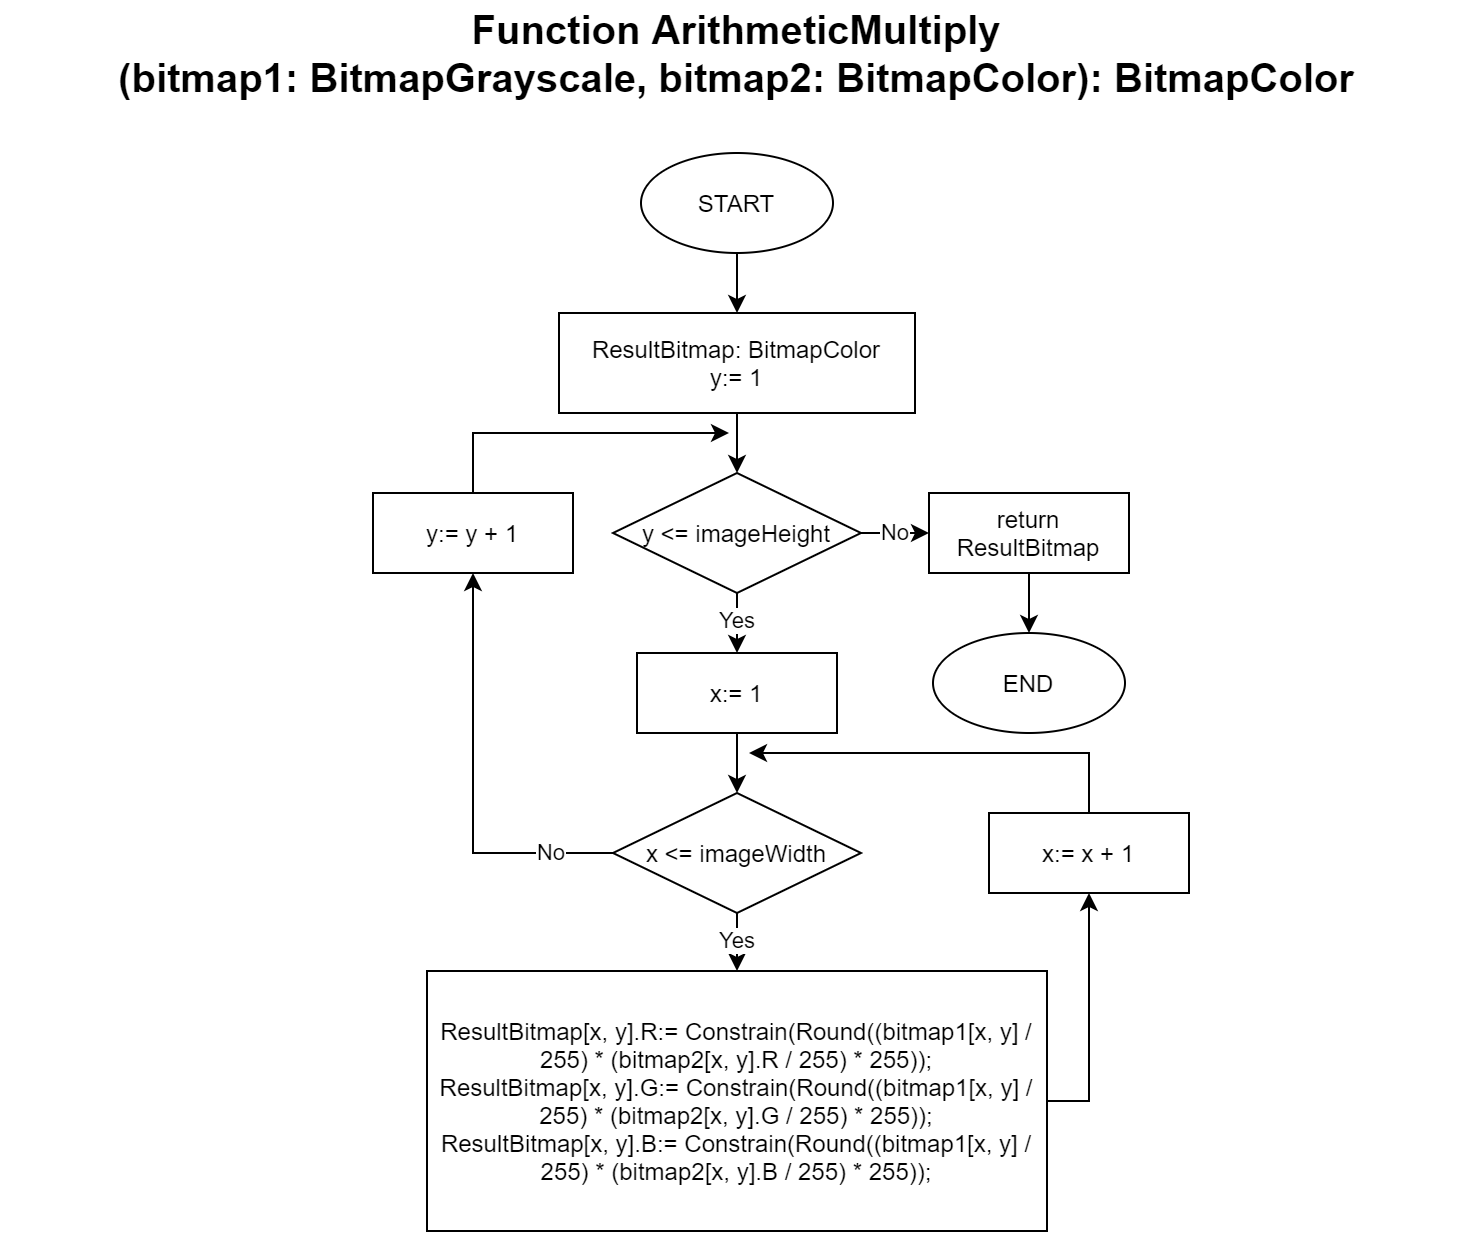

The diagram above was exported from draw.io. Its source (the exported page's mxGraphModel, read from the mxfile embedded in the PNG):
<mxGraphModel dx="1117" dy="710" grid="1" gridSize="10" guides="1" tooltips="1" connect="1" arrows="1" fold="1" page="1" pageScale="1" pageWidth="827" pageHeight="1169" math="0" shadow="0">
  <root>
    <mxCell id="0" />
    <mxCell id="1" parent="0" />
    <mxCell id="yol4WeXzBFF_2CHwolId-1" value="&lt;font style=&quot;font-size: 20px&quot;&gt;&lt;b&gt;Function ArithmeticMultiply&lt;br&gt;(bitmap1: BitmapGrayscale, bitmap2:&amp;nbsp;&lt;/b&gt;&lt;b&gt;BitmapColor&lt;/b&gt;&lt;b&gt;): BitmapColor&lt;/b&gt;&lt;/font&gt;" style="text;html=1;strokeColor=none;fillColor=none;align=center;verticalAlign=middle;whiteSpace=wrap;rounded=0;" vertex="1" parent="1">
      <mxGeometry x="49" y="50" width="730" height="20" as="geometry" />
    </mxCell>
    <mxCell id="yol4WeXzBFF_2CHwolId-2" value="" style="edgeStyle=orthogonalEdgeStyle;rounded=0;orthogonalLoop=1;jettySize=auto;html=1;" edge="1" parent="1" source="yol4WeXzBFF_2CHwolId-3" target="yol4WeXzBFF_2CHwolId-5">
      <mxGeometry relative="1" as="geometry" />
    </mxCell>
    <mxCell id="yol4WeXzBFF_2CHwolId-3" value="START" style="ellipse;whiteSpace=wrap;html=1;" vertex="1" parent="1">
      <mxGeometry x="366" y="110" width="96" height="50" as="geometry" />
    </mxCell>
    <mxCell id="yol4WeXzBFF_2CHwolId-4" value="" style="edgeStyle=orthogonalEdgeStyle;rounded=0;orthogonalLoop=1;jettySize=auto;html=1;" edge="1" parent="1" source="yol4WeXzBFF_2CHwolId-5" target="yol4WeXzBFF_2CHwolId-8">
      <mxGeometry relative="1" as="geometry" />
    </mxCell>
    <mxCell id="yol4WeXzBFF_2CHwolId-5" value="ResultBitmap: BitmapColor&lt;br&gt;y:= 1" style="rounded=0;whiteSpace=wrap;html=1;" vertex="1" parent="1">
      <mxGeometry x="325" y="190" width="178" height="50" as="geometry" />
    </mxCell>
    <mxCell id="yol4WeXzBFF_2CHwolId-6" value="Yes" style="edgeStyle=orthogonalEdgeStyle;rounded=0;orthogonalLoop=1;jettySize=auto;html=1;" edge="1" parent="1" source="yol4WeXzBFF_2CHwolId-8" target="yol4WeXzBFF_2CHwolId-10">
      <mxGeometry relative="1" as="geometry" />
    </mxCell>
    <mxCell id="yol4WeXzBFF_2CHwolId-7" value="No" style="edgeStyle=orthogonalEdgeStyle;rounded=0;orthogonalLoop=1;jettySize=auto;html=1;" edge="1" parent="1" source="yol4WeXzBFF_2CHwolId-8" target="yol4WeXzBFF_2CHwolId-21">
      <mxGeometry relative="1" as="geometry" />
    </mxCell>
    <mxCell id="yol4WeXzBFF_2CHwolId-8" value="y &amp;lt;= imageHeight" style="rhombus;whiteSpace=wrap;html=1;" vertex="1" parent="1">
      <mxGeometry x="352" y="270" width="124" height="60" as="geometry" />
    </mxCell>
    <mxCell id="yol4WeXzBFF_2CHwolId-9" value="" style="edgeStyle=orthogonalEdgeStyle;rounded=0;orthogonalLoop=1;jettySize=auto;html=1;" edge="1" parent="1" source="yol4WeXzBFF_2CHwolId-10" target="yol4WeXzBFF_2CHwolId-13">
      <mxGeometry relative="1" as="geometry" />
    </mxCell>
    <mxCell id="yol4WeXzBFF_2CHwolId-10" value="x:= 1" style="rounded=0;whiteSpace=wrap;html=1;" vertex="1" parent="1">
      <mxGeometry x="364" y="360" width="100" height="40" as="geometry" />
    </mxCell>
    <mxCell id="yol4WeXzBFF_2CHwolId-11" value="Yes" style="edgeStyle=orthogonalEdgeStyle;rounded=0;orthogonalLoop=1;jettySize=auto;html=1;" edge="1" parent="1" source="yol4WeXzBFF_2CHwolId-13" target="yol4WeXzBFF_2CHwolId-15">
      <mxGeometry relative="1" as="geometry" />
    </mxCell>
    <mxCell id="yol4WeXzBFF_2CHwolId-12" value="No" style="edgeStyle=orthogonalEdgeStyle;rounded=0;orthogonalLoop=1;jettySize=auto;html=1;entryX=0.5;entryY=1;entryDx=0;entryDy=0;" edge="1" parent="1" source="yol4WeXzBFF_2CHwolId-13" target="yol4WeXzBFF_2CHwolId-19">
      <mxGeometry x="-0.6952" relative="1" as="geometry">
        <mxPoint as="offset" />
      </mxGeometry>
    </mxCell>
    <mxCell id="yol4WeXzBFF_2CHwolId-13" value="x &amp;lt;= imageWidth" style="rhombus;whiteSpace=wrap;html=1;" vertex="1" parent="1">
      <mxGeometry x="352" y="430" width="124" height="60" as="geometry" />
    </mxCell>
    <mxCell id="yol4WeXzBFF_2CHwolId-14" style="edgeStyle=orthogonalEdgeStyle;rounded=0;orthogonalLoop=1;jettySize=auto;html=1;entryX=0.5;entryY=1;entryDx=0;entryDy=0;exitX=1;exitY=0.5;exitDx=0;exitDy=0;" edge="1" parent="1" source="yol4WeXzBFF_2CHwolId-15" target="yol4WeXzBFF_2CHwolId-17">
      <mxGeometry relative="1" as="geometry" />
    </mxCell>
    <mxCell id="yol4WeXzBFF_2CHwolId-15" value="&lt;div&gt;ResultBitmap[x, y].R:= Constrain(Round((bitmap1[x, y] / 255) * (bitmap2[x, y].R / 255) * 255));&lt;/div&gt;&lt;div&gt;ResultBitmap[x, y].G:= Constrain(Round((bitmap1[x, y] / 255) * (bitmap2[x, y].G / 255) * 255));&lt;/div&gt;&lt;div&gt;ResultBitmap[x, y].B:= Constrain(Round((bitmap1[x, y] / 255) * (bitmap2[x, y].B / 255) * 255));&lt;/div&gt;" style="rounded=0;whiteSpace=wrap;html=1;" vertex="1" parent="1">
      <mxGeometry x="259" y="519" width="310" height="130" as="geometry" />
    </mxCell>
    <mxCell id="yol4WeXzBFF_2CHwolId-16" style="edgeStyle=orthogonalEdgeStyle;rounded=0;orthogonalLoop=1;jettySize=auto;html=1;" edge="1" parent="1" source="yol4WeXzBFF_2CHwolId-17">
      <mxGeometry relative="1" as="geometry">
        <mxPoint x="420" y="410" as="targetPoint" />
        <Array as="points">
          <mxPoint x="590" y="410" />
        </Array>
      </mxGeometry>
    </mxCell>
    <mxCell id="yol4WeXzBFF_2CHwolId-17" value="x:= x + 1" style="rounded=0;whiteSpace=wrap;html=1;" vertex="1" parent="1">
      <mxGeometry x="540" y="440" width="100" height="40" as="geometry" />
    </mxCell>
    <mxCell id="yol4WeXzBFF_2CHwolId-18" style="edgeStyle=orthogonalEdgeStyle;rounded=0;orthogonalLoop=1;jettySize=auto;html=1;" edge="1" parent="1" source="yol4WeXzBFF_2CHwolId-19">
      <mxGeometry relative="1" as="geometry">
        <mxPoint x="410" y="250.0000000000001" as="targetPoint" />
        <Array as="points">
          <mxPoint x="282" y="250" />
        </Array>
      </mxGeometry>
    </mxCell>
    <mxCell id="yol4WeXzBFF_2CHwolId-19" value="y:= y + 1" style="rounded=0;whiteSpace=wrap;html=1;" vertex="1" parent="1">
      <mxGeometry x="232" y="280" width="100" height="40" as="geometry" />
    </mxCell>
    <mxCell id="yol4WeXzBFF_2CHwolId-20" value="" style="edgeStyle=orthogonalEdgeStyle;rounded=0;orthogonalLoop=1;jettySize=auto;html=1;" edge="1" parent="1" source="yol4WeXzBFF_2CHwolId-21" target="yol4WeXzBFF_2CHwolId-22">
      <mxGeometry relative="1" as="geometry" />
    </mxCell>
    <mxCell id="yol4WeXzBFF_2CHwolId-21" value="return ResultBitmap" style="rounded=0;whiteSpace=wrap;html=1;" vertex="1" parent="1">
      <mxGeometry x="510" y="280" width="100" height="40" as="geometry" />
    </mxCell>
    <mxCell id="yol4WeXzBFF_2CHwolId-22" value="END" style="ellipse;whiteSpace=wrap;html=1;" vertex="1" parent="1">
      <mxGeometry x="512" y="350" width="96" height="50" as="geometry" />
    </mxCell>
  </root>
</mxGraphModel>